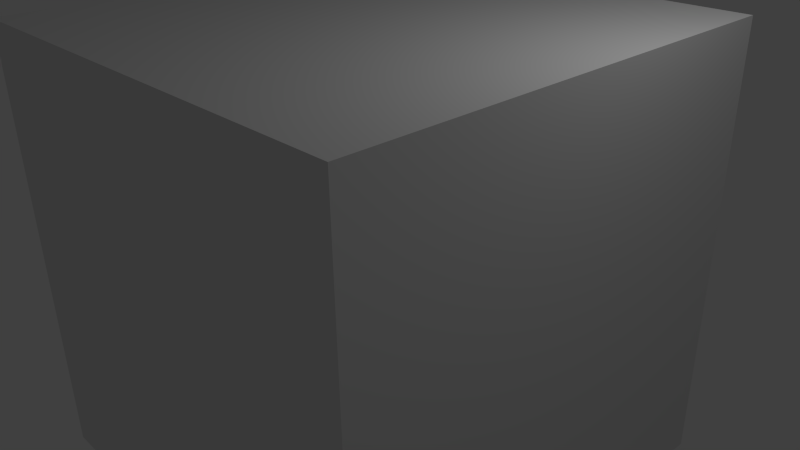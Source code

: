 # Source: skybox-envmap-diagnostic.blend  (saved by Blender 2.71.0; exported with 4.5.12 LTS)
import bpy
from mathutils import Matrix  # noqa: F401  (used for matrix-valued properties, if any)

bpy.ops.wm.read_factory_settings(use_empty=True)
scene = bpy.context.scene
scene.name = 'Scene'

# ---- collections
col_collection_1 = bpy.data.collections.new('Collection 1'); scene.collection.children.link(col_collection_1)

# ---- materials (node trees are filled in below, after node groups)
mat_material = bpy.data.materials.new('Material')
mat_material.alpha_threshold = 0.0
mat_material.use_transparent_shadow = False
mat_material.roughness = 0.5
mat_material.line_color = (0.0, 0.0, 0.0, 1.0)

# ---- material node trees

# ---- world
world_world = bpy.data.worlds.new('World'); scene.world = world_world
world_world.color = (0.05088, 0.05088, 0.05088)
world_world.use_sun_shadow = False
world_world.sun_shadow_jitter_overblur = 0.0
world_world.cycles.sampling_method = 'MANUAL'
world_world.cycles.sample_map_resolution = 256

# ---- cameras
cam_camera = bpy.data.cameras.new('Camera')
cam_camera.clip_end = 100.0
cam_camera.lens = 35.0
cam_camera.sensor_width = 32.0
cam_camera.sensor_height = 18.0
cam_camera.ortho_scale = 7.314
cam_camera.dof.focus_distance = 0.0
cam_camera.dof.aperture_fstop = 128.0

# ---- lights
light_lamp = bpy.data.lights.new('Lamp', 'POINT')
light_lamp.transmission_factor = 0.0
light_lamp.cutoff_distance = 30.0
light_lamp.energy = 100.0
light_lamp.shadow_buffer_clip_start = 1.001
light_lamp.shadow_soft_size = 0.1
light_lamp.shadow_maximum_resolution = 0.006
light_lamp.use_absolute_resolution = True
light_lamp.cycles.use_multiple_importance_sampling = False

# ---- meshes
me_cube_001 = bpy.data.meshes.new('Cube.001')
me_cube_001.from_pydata([(-1.0, -1.0, -1.0), (-1.0, 1.0, -1.0), (1.0, 1.0, -1.0), (1.0, -1.0, -1.0), (-1.0, -1.0, 1.0), (-1.0, 1.0, 1.0), (1.0, 1.0, 1.0), (1.0, -1.0, 1.0)], [], [(4, 5, 1, 0), (5, 6, 2, 1), (6, 7, 3, 2), (7, 4, 0, 3), (0, 1, 2, 3), (7, 6, 5, 4)])
me_cube_001.use_remesh_preserve_volume = False
me_cube_001.use_remesh_preserve_attributes = False
me_cube_001.use_mirror_vertex_groups = False
me_cube_001.update()
me_cube = bpy.data.meshes.new('Cube')
me_cube.from_pydata([(1.0, 1.0, -1.0), (1.0, -1.0, -1.0), (-1.0, -1.0, -1.0), (-1.0, 1.0, -1.0), (1.0, 1.0, 1.0), (1.0, -1.0, 1.0), (-1.0, -1.0, 1.0), (-1.0, 1.0, 1.0)], [], [(0, 3, 2, 1), (4, 5, 6, 7), (0, 1, 5, 4), (1, 2, 6, 5), (2, 3, 7, 6), (4, 7, 3, 0)])
_uv = me_cube.uv_layers.new(name='UVMap')
_uv.uv.foreach_set('vector', [0.3331, 0.6665, 0.3331, 0.3335, 0.0001998, 0.3335, 0.0001998, 0.6665, 0.3331, 0.3331, 0.3331, 0.0001998, 0.0001998, 0.0001999, 0.0001998, 0.3331, 0.3331, 0.6669, 0.0001999, 0.6669, 0.0001998, 0.9998, 0.3331, 0.9998, 0.6665, 0.3335, 0.3335, 0.3335, 0.3335, 0.6665, 0.6665, 0.6665, 0.6669, 0.3331, 0.9998, 0.3331, 0.9998, 0.0001998, 0.6669, 0.0001998, 0.6665, 0.0001998, 0.3335, 0.0001998, 0.3335, 0.3331, 0.6665, 0.3331])
me_cube.materials.append(mat_material)
me_cube.use_remesh_preserve_volume = False
me_cube.use_remesh_preserve_attributes = False
me_cube.use_mirror_vertex_groups = False
me_cube.update()

# ---- objects
ob_envmaptargetcube = bpy.data.objects.new('envmaptargetcube', me_cube_001)
ob_cube = bpy.data.objects.new('Cube', me_cube)
ob_lamp = bpy.data.objects.new('Lamp', light_lamp)
ob_camera = bpy.data.objects.new('Camera', cam_camera)

# ---- transforms, parenting, visibility, modifiers, constraints
ob_envmaptargetcube.location = (0.0, 0.0, 0.0)
ob_envmaptargetcube.scale = (0.5424, 0.5424, 0.5424)
ob_envmaptargetcube.display_type = 'WIRE'
ob_envmaptargetcube.show_in_front = True
ob_envmaptargetcube.lineart.crease_threshold = 0.0
ob_cube.location = (0.0, 0.0, 0.0)
ob_cube.scale = (3.049, 3.049, 3.049)
ob_cube.lock_rotations_4d = False
ob_cube.empty_display_type = 'ARROWS'
ob_cube.show_wire = True
ob_cube.lineart.crease_threshold = 0.0
ob_lamp.location = (4.076, 1.005, 5.904)
ob_lamp.rotation_euler = (0.6503, 0.05522, 1.866)
ob_lamp.lock_rotations_4d = False
ob_lamp.empty_display_type = 'ARROWS'
ob_lamp.color = (0.0, 0.0, 0.0, 0.0)
ob_lamp.lineart.crease_threshold = 0.0
ob_camera.location = (7.481, -6.508, 5.344)
ob_camera.rotation_euler = (1.109, 0.01082, 0.8149)
ob_camera.lock_rotations_4d = False
ob_camera.empty_display_type = 'ARROWS'
ob_camera.color = (0.0, 0.0, 0.0, 0.0)
ob_camera.display_type = 'WIRE'
ob_camera.lineart.crease_threshold = 0.0

# ---- collection membership
col_collection_1.objects.link(ob_envmaptargetcube)
col_collection_1.objects.link(ob_cube)
col_collection_1.objects.link(ob_lamp)
col_collection_1.objects.link(ob_camera)

# ---- scene / render settings (as saved in the file)
scene.camera = ob_camera
scene.frame_start = 1; scene.frame_end = 250; scene.frame_set(1)
scene.render.engine = 'BLENDER_EEVEE_NEXT'
scene.render.resolution_percentage = 50
scene.render.dither_intensity = 0.0
scene.cycles.use_denoising = False
scene.cycles.samples = 10
scene.cycles.sampling_pattern = 'TABULATED_SOBOL'
scene.cycles.light_sampling_threshold = 0.0
scene.cycles.use_adaptive_sampling = False
scene.cycles.use_light_tree = False
scene.cycles.blur_glossy = 0.0
scene.cycles.volume_bounces = 1
scene.cycles.pixel_filter_type = 'GAUSSIAN'
scene.cycles.sample_clamp_indirect = 0.0
scene.view_settings.view_transform = 'Standard'
bpy.context.view_layer.update()
